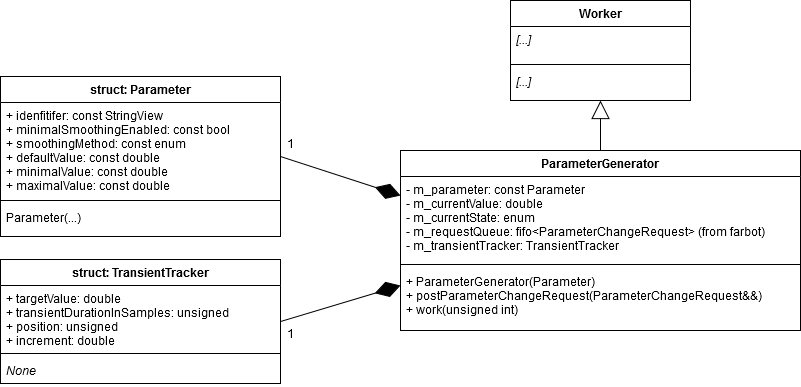

The diagram above was exported from draw.io. Its source (the exported page's mxGraphModel, read from the mxfile embedded in the PNG):
<mxGraphModel dx="1422" dy="769" grid="1" gridSize="10" guides="1" tooltips="1" connect="1" arrows="1" fold="1" page="1" pageScale="1" pageWidth="1169" pageHeight="826" background="#ffffff" math="0" shadow="0">
  <root>
    <mxCell id="0" />
    <mxCell id="1" parent="0" />
    <mxCell id="tt9_FTsH_mKGc6QfoYpg-59" value="" style="endArrow=block;endSize=16;endFill=0;html=1;exitX=0.5;exitY=0;exitDx=0;exitDy=0;entryX=0.5;entryY=1;entryDx=0;entryDy=0;" edge="1" parent="1" source="tt9_FTsH_mKGc6QfoYpg-49" target="tt9_FTsH_mKGc6QfoYpg-53">
      <mxGeometry width="160" relative="1" as="geometry">
        <mxPoint x="830" y="280" as="sourcePoint" />
        <mxPoint x="990" y="280" as="targetPoint" />
      </mxGeometry>
    </mxCell>
    <mxCell id="tt9_FTsH_mKGc6QfoYpg-70" value="" style="endArrow=diamondThin;endFill=1;endSize=24;html=1;entryX=0;entryY=0.25;entryDx=0;entryDy=0;exitX=1;exitY=0.5;exitDx=0;exitDy=0;" edge="1" parent="1" source="tt9_FTsH_mKGc6QfoYpg-45" target="tt9_FTsH_mKGc6QfoYpg-49">
      <mxGeometry width="160" relative="1" as="geometry">
        <mxPoint x="520" y="530" as="sourcePoint" />
        <mxPoint x="680" y="530" as="targetPoint" />
      </mxGeometry>
    </mxCell>
    <mxCell id="tt9_FTsH_mKGc6QfoYpg-71" value="1" style="text;align=center;fontStyle=0;verticalAlign=middle;spacingLeft=3;spacingRight=3;strokeColor=none;rotatable=0;points=[[0,0.5],[1,0.5]];portConstraint=eastwest;" vertex="1" parent="1">
      <mxGeometry x="440" y="280" width="20" height="26" as="geometry" />
    </mxCell>
    <mxCell id="tt9_FTsH_mKGc6QfoYpg-72" value="" style="endArrow=diamondThin;endFill=1;endSize=24;html=1;entryX=0;entryY=0.75;entryDx=0;entryDy=0;exitX=1;exitY=0.5;exitDx=0;exitDy=0;" edge="1" parent="1" source="tt9_FTsH_mKGc6QfoYpg-60" target="tt9_FTsH_mKGc6QfoYpg-49">
      <mxGeometry width="160" relative="1" as="geometry">
        <mxPoint x="460" y="470" as="sourcePoint" />
        <mxPoint x="580" y="559" as="targetPoint" />
      </mxGeometry>
    </mxCell>
    <mxCell id="tt9_FTsH_mKGc6QfoYpg-73" value="1" style="text;align=center;fontStyle=0;verticalAlign=middle;spacingLeft=3;spacingRight=3;strokeColor=none;rotatable=0;points=[[0,0.5],[1,0.5]];portConstraint=eastwest;" vertex="1" parent="1">
      <mxGeometry x="440" y="470" width="20" height="26" as="geometry" />
    </mxCell>
    <mxCell id="tt9_FTsH_mKGc6QfoYpg-45" value="struct: Parameter" style="swimlane;fontStyle=1;align=center;verticalAlign=top;childLayout=stackLayout;horizontal=1;startSize=26;horizontalStack=0;resizeParent=1;resizeParentMax=0;resizeLast=0;collapsible=1;marginBottom=0;" vertex="1" parent="1">
      <mxGeometry x="160" y="226" width="280" height="160" as="geometry" />
    </mxCell>
    <mxCell id="tt9_FTsH_mKGc6QfoYpg-46" value="+ idenfitifer: const StringView&#10;+ minimalSmoothingEnabled: const bool&#10;+ smoothingMethod: const enum&#10;+ defaultValue: const double&#10;+ minimalValue: const double&#10;+ maximalValue: const double&#10;&#10;" style="text;strokeColor=none;fillColor=none;align=left;verticalAlign=top;spacingLeft=4;spacingRight=4;overflow=hidden;rotatable=0;points=[[0,0.5],[1,0.5]];portConstraint=eastwest;fontStyle=0" vertex="1" parent="tt9_FTsH_mKGc6QfoYpg-45">
      <mxGeometry y="26" width="280" height="94" as="geometry" />
    </mxCell>
    <mxCell id="tt9_FTsH_mKGc6QfoYpg-47" value="" style="line;strokeWidth=1;fillColor=none;align=left;verticalAlign=middle;spacingTop=-1;spacingLeft=3;spacingRight=3;rotatable=0;labelPosition=right;points=[];portConstraint=eastwest;" vertex="1" parent="tt9_FTsH_mKGc6QfoYpg-45">
      <mxGeometry y="120" width="280" height="8" as="geometry" />
    </mxCell>
    <mxCell id="tt9_FTsH_mKGc6QfoYpg-48" value="Parameter(...)" style="text;strokeColor=none;fillColor=none;align=left;verticalAlign=top;spacingLeft=4;spacingRight=4;overflow=hidden;rotatable=0;points=[[0,0.5],[1,0.5]];portConstraint=eastwest;fontStyle=0" vertex="1" parent="tt9_FTsH_mKGc6QfoYpg-45">
      <mxGeometry y="128" width="280" height="32" as="geometry" />
    </mxCell>
    <mxCell id="tt9_FTsH_mKGc6QfoYpg-60" value="struct: TransientTracker" style="swimlane;fontStyle=1;align=center;verticalAlign=top;childLayout=stackLayout;horizontal=1;startSize=26;horizontalStack=0;resizeParent=1;resizeParentMax=0;resizeLast=0;collapsible=1;marginBottom=0;" vertex="1" parent="1">
      <mxGeometry x="160" y="409" width="280" height="124" as="geometry" />
    </mxCell>
    <mxCell id="tt9_FTsH_mKGc6QfoYpg-61" value="+ targetValue: double&#10;+ transientDurationInSamples: unsigned&#10;+ position: unsigned&#10;+ increment: double" style="text;strokeColor=none;fillColor=none;align=left;verticalAlign=top;spacingLeft=4;spacingRight=4;overflow=hidden;rotatable=0;points=[[0,0.5],[1,0.5]];portConstraint=eastwest;fontStyle=0" vertex="1" parent="tt9_FTsH_mKGc6QfoYpg-60">
      <mxGeometry y="26" width="280" height="64" as="geometry" />
    </mxCell>
    <mxCell id="tt9_FTsH_mKGc6QfoYpg-62" value="" style="line;strokeWidth=1;fillColor=none;align=left;verticalAlign=middle;spacingTop=-1;spacingLeft=3;spacingRight=3;rotatable=0;labelPosition=right;points=[];portConstraint=eastwest;" vertex="1" parent="tt9_FTsH_mKGc6QfoYpg-60">
      <mxGeometry y="90" width="280" height="8" as="geometry" />
    </mxCell>
    <mxCell id="tt9_FTsH_mKGc6QfoYpg-63" value="None" style="text;strokeColor=none;fillColor=none;align=left;verticalAlign=top;spacingLeft=4;spacingRight=4;overflow=hidden;rotatable=0;points=[[0,0.5],[1,0.5]];portConstraint=eastwest;fontStyle=2" vertex="1" parent="tt9_FTsH_mKGc6QfoYpg-60">
      <mxGeometry y="98" width="280" height="26" as="geometry" />
    </mxCell>
    <mxCell id="tt9_FTsH_mKGc6QfoYpg-49" value="ParameterGenerator" style="swimlane;fontStyle=1;align=center;verticalAlign=top;childLayout=stackLayout;horizontal=1;startSize=26;horizontalStack=0;resizeParent=1;resizeParentMax=0;resizeLast=0;collapsible=1;marginBottom=0;" vertex="1" parent="1">
      <mxGeometry x="560" y="300" width="400" height="180" as="geometry" />
    </mxCell>
    <mxCell id="tt9_FTsH_mKGc6QfoYpg-50" value="- m_parameter: const Parameter&#10;- m_currentValue: double&#10;- m_currentState: enum&#10;- m_requestQueue: fifo&lt;ParameterChangeRequest&gt; (from farbot)&#10;- m_transientTracker: TransientTracker&#10;" style="text;strokeColor=none;fillColor=none;align=left;verticalAlign=top;spacingLeft=4;spacingRight=4;overflow=hidden;rotatable=0;points=[[0,0.5],[1,0.5]];portConstraint=eastwest;fontStyle=0" vertex="1" parent="tt9_FTsH_mKGc6QfoYpg-49">
      <mxGeometry y="26" width="400" height="84" as="geometry" />
    </mxCell>
    <mxCell id="tt9_FTsH_mKGc6QfoYpg-51" value="" style="line;strokeWidth=1;fillColor=none;align=left;verticalAlign=middle;spacingTop=-1;spacingLeft=3;spacingRight=3;rotatable=0;labelPosition=right;points=[];portConstraint=eastwest;" vertex="1" parent="tt9_FTsH_mKGc6QfoYpg-49">
      <mxGeometry y="110" width="400" height="8" as="geometry" />
    </mxCell>
    <mxCell id="tt9_FTsH_mKGc6QfoYpg-52" value="+ ParameterGenerator(Parameter)&#10;+ postParameterChangeRequest(ParameterChangeRequest&amp;&amp;)&#10;+ work(unsigned int)&#10;&#10;" style="text;strokeColor=none;fillColor=none;align=left;verticalAlign=top;spacingLeft=4;spacingRight=4;overflow=hidden;rotatable=0;points=[[0,0.5],[1,0.5]];portConstraint=eastwest;fontStyle=0" vertex="1" parent="tt9_FTsH_mKGc6QfoYpg-49">
      <mxGeometry y="118" width="400" height="62" as="geometry" />
    </mxCell>
    <mxCell id="tt9_FTsH_mKGc6QfoYpg-53" value="Worker" style="swimlane;fontStyle=1;align=center;verticalAlign=top;childLayout=stackLayout;horizontal=1;startSize=26;horizontalStack=0;resizeParent=1;resizeParentMax=0;resizeLast=0;collapsible=1;marginBottom=0;" vertex="1" parent="1">
      <mxGeometry x="670" y="150" width="180" height="100" as="geometry" />
    </mxCell>
    <mxCell id="tt9_FTsH_mKGc6QfoYpg-54" value="[...]" style="text;strokeColor=none;fillColor=none;align=left;verticalAlign=top;spacingLeft=4;spacingRight=4;overflow=hidden;rotatable=0;points=[[0,0.5],[1,0.5]];portConstraint=eastwest;fontStyle=2" vertex="1" parent="tt9_FTsH_mKGc6QfoYpg-53">
      <mxGeometry y="26" width="180" height="34" as="geometry" />
    </mxCell>
    <mxCell id="tt9_FTsH_mKGc6QfoYpg-55" value="" style="line;strokeWidth=1;fillColor=none;align=left;verticalAlign=middle;spacingTop=-1;spacingLeft=3;spacingRight=3;rotatable=0;labelPosition=right;points=[];portConstraint=eastwest;" vertex="1" parent="tt9_FTsH_mKGc6QfoYpg-53">
      <mxGeometry y="60" width="180" height="8" as="geometry" />
    </mxCell>
    <mxCell id="tt9_FTsH_mKGc6QfoYpg-56" value="[...]" style="text;strokeColor=none;fillColor=none;align=left;verticalAlign=top;spacingLeft=4;spacingRight=4;overflow=hidden;rotatable=0;points=[[0,0.5],[1,0.5]];portConstraint=eastwest;fontStyle=2" vertex="1" parent="tt9_FTsH_mKGc6QfoYpg-53">
      <mxGeometry y="68" width="180" height="32" as="geometry" />
    </mxCell>
  </root>
</mxGraphModel>